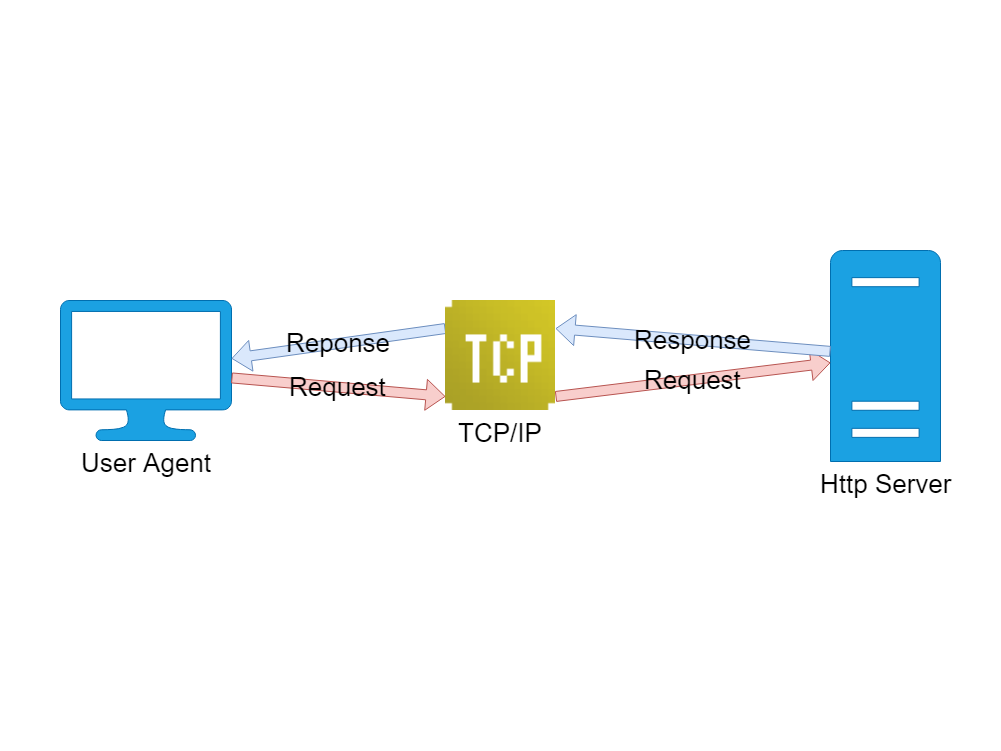

The diagram above was exported from draw.io. Its source (the exported page's mxGraphModel, read from the mxfile embedded in the PNG):
<mxGraphModel dx="1042" dy="515" grid="1" gridSize="10" guides="1" tooltips="1" connect="1" arrows="1" fold="1" page="1" pageScale="1" pageWidth="1100" pageHeight="850" math="0" shadow="0">
  <root>
    <mxCell id="0" />
    <mxCell id="1" parent="0" />
    <mxCell id="7cqk_z6JlZVUgQnV732g-15" value="" style="rounded=0;whiteSpace=wrap;html=1;fontSize=37;fontColor=#000000;strokeColor=none;" parent="1" vertex="1">
      <mxGeometry x="40" y="40" width="1000" height="750" as="geometry" />
    </mxCell>
    <mxCell id="7cqk_z6JlZVUgQnV732g-1" value="User Agent" style="shadow=0;dashed=0;html=1;strokeColor=#006EAF;fillColor=#1ba1e2;labelPosition=center;verticalLabelPosition=bottom;verticalAlign=top;outlineConnect=0;align=center;shape=mxgraph.office.devices.lcd_monitor;fontSize=26;fontColor=#000000;" parent="1" vertex="1">
      <mxGeometry x="100" y="340" width="171" height="140" as="geometry" />
    </mxCell>
    <mxCell id="7cqk_z6JlZVUgQnV732g-2" value="Http Server" style="shadow=0;dashed=0;html=1;strokeColor=#006EAF;fillColor=#1ba1e2;labelPosition=center;verticalLabelPosition=bottom;verticalAlign=top;outlineConnect=0;align=center;shape=mxgraph.office.servers.server_generic;fontSize=26;fontColor=#000000;" parent="1" vertex="1">
      <mxGeometry x="870" y="290" width="110" height="211" as="geometry" />
    </mxCell>
    <mxCell id="7cqk_z6JlZVUgQnV732g-8" value="Request" style="shape=flexArrow;endArrow=classic;html=1;fontSize=26;entryX=0.003;entryY=0.87;entryDx=0;entryDy=0;entryPerimeter=0;fillColor=#f8cecc;strokeColor=#b85450;labelBackgroundColor=none;" parent="1" source="7cqk_z6JlZVUgQnV732g-1" target="ldiSFJ2_oEMJ7oNVmpJV-4" edge="1">
      <mxGeometry width="50" height="50" relative="1" as="geometry">
        <mxPoint x="320" y="630" as="sourcePoint" />
        <mxPoint x="370" y="580" as="targetPoint" />
      </mxGeometry>
    </mxCell>
    <mxCell id="7cqk_z6JlZVUgQnV732g-9" value="Request" style="shape=flexArrow;endArrow=classic;html=1;fontSize=26;exitX=1.003;exitY=0.87;exitDx=0;exitDy=0;exitPerimeter=0;fillColor=#f8cecc;strokeColor=#b85450;labelBackgroundColor=none;" parent="1" source="ldiSFJ2_oEMJ7oNVmpJV-4" target="7cqk_z6JlZVUgQnV732g-2" edge="1">
      <mxGeometry width="50" height="50" relative="1" as="geometry">
        <mxPoint x="350" y="730" as="sourcePoint" />
        <mxPoint x="400" y="680" as="targetPoint" />
      </mxGeometry>
    </mxCell>
    <mxCell id="7cqk_z6JlZVUgQnV732g-10" value="Reponse" style="shape=flexArrow;endArrow=classic;html=1;fontSize=26;exitX=0;exitY=0.25;exitDx=0;exitDy=0;fillColor=#dae8fc;strokeColor=#6c8ebf;labelBackgroundColor=none;" parent="1" source="ldiSFJ2_oEMJ7oNVmpJV-4" target="7cqk_z6JlZVUgQnV732g-1" edge="1">
      <mxGeometry width="50" height="50" relative="1" as="geometry">
        <mxPoint x="360" y="710" as="sourcePoint" />
        <mxPoint x="410" y="660" as="targetPoint" />
      </mxGeometry>
    </mxCell>
    <mxCell id="7cqk_z6JlZVUgQnV732g-11" value="Response" style="shape=flexArrow;endArrow=classic;html=1;fontSize=26;entryX=1;entryY=0.25;entryDx=0;entryDy=0;fillColor=#dae8fc;strokeColor=#6c8ebf;labelBackgroundColor=none;" parent="1" source="7cqk_z6JlZVUgQnV732g-2" target="ldiSFJ2_oEMJ7oNVmpJV-4" edge="1">
      <mxGeometry width="50" height="50" relative="1" as="geometry">
        <mxPoint x="450" y="710" as="sourcePoint" />
        <mxPoint x="500" y="660" as="targetPoint" />
      </mxGeometry>
    </mxCell>
    <mxCell id="ldiSFJ2_oEMJ7oNVmpJV-4" value="TCP/IP" style="shape=image;html=1;verticalAlign=top;verticalLabelPosition=bottom;labelBackgroundColor=#ffffff;imageAspect=0;aspect=fixed;image=https://cdn4.iconfinder.com/data/icons/bitcons/yellow/64x64/tcp.gif;fontSize=26;fontStyle=0" parent="1" vertex="1">
      <mxGeometry x="485" y="340" width="110" height="110" as="geometry" />
    </mxCell>
  </root>
</mxGraphModel>